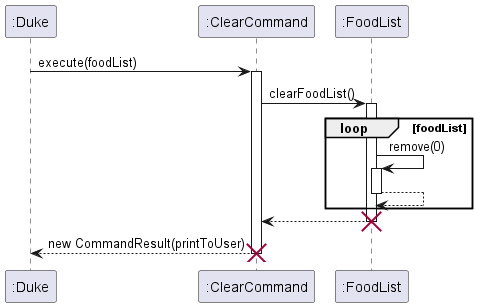

The diagram above was rendered by PlantUML. Its source (embedded in the PNG):
@startuml
'https://plantuml.com/sequence-diagram

Participant ":Duke"
Participant ":ClearCommand"
Participant ":FoodList"

":Duke" -> ":ClearCommand": execute(foodList)
activate ":ClearCommand"

":ClearCommand" -> ":FoodList": clearFoodList()
activate ":FoodList"

loop foodList
":FoodList" -> ":FoodList": remove(0)
activate ":FoodList"
":FoodList" --> ":FoodList"
deactivate ":FoodList"
end

":ClearCommand" <-- ":FoodList"

deactivate ":FoodList"
destroy ":FoodList"

":ClearCommand" --> ":Duke": new CommandResult(printToUser)
deactivate ":ClearCommand"
destroy ":ClearCommand"
@enduml